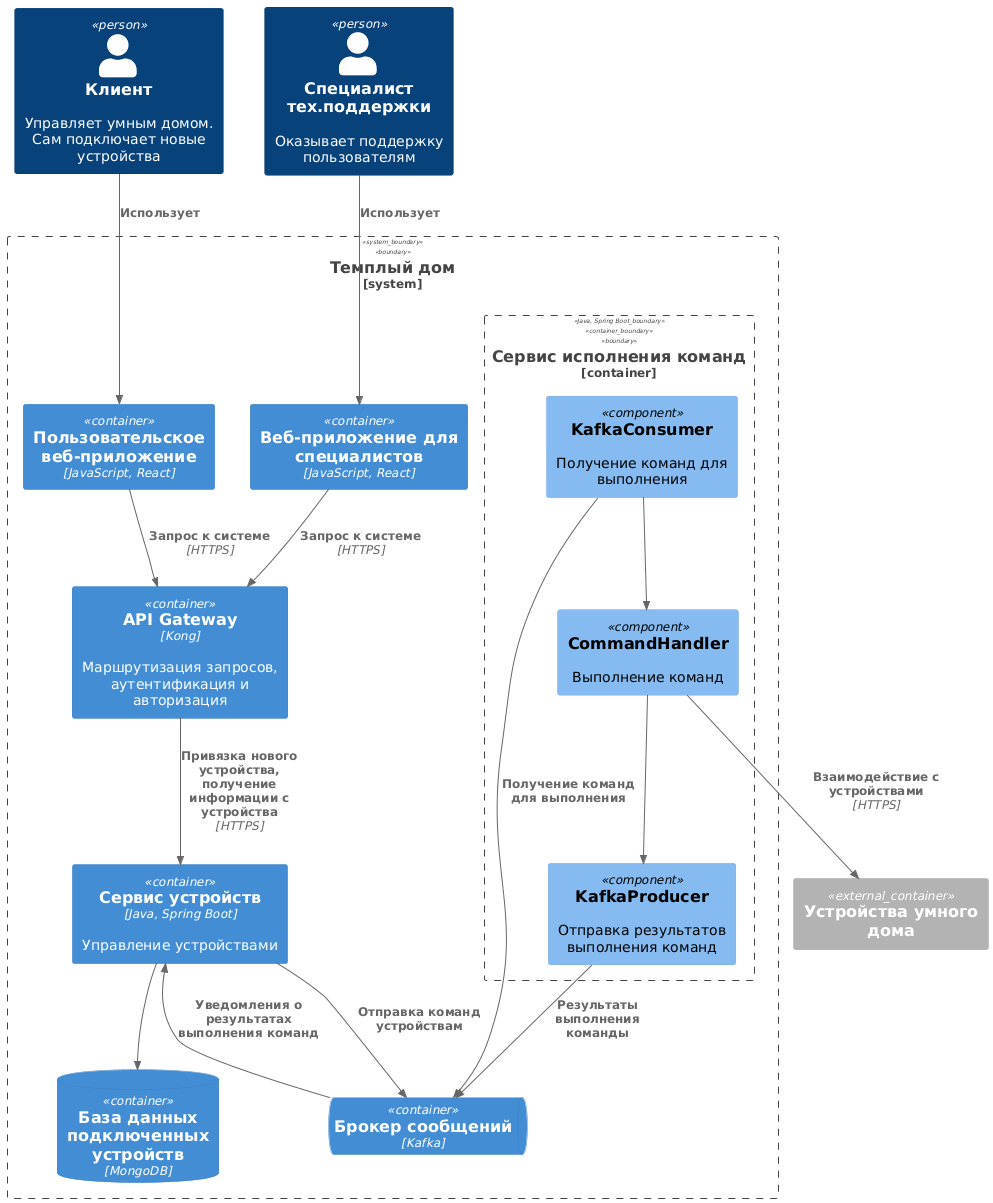

The diagram above was rendered by PlantUML. Its source (embedded in the PNG):
@startuml
!includeurl https://raw.githubusercontent.com/RicardoNiepel/C4-PlantUML/master/C4_Component.puml

Person(customer, "Клиент", "Управляет умным домом. Сам подключает новые устройства")
Person(support, "Специалист тех.поддержки", "Оказывает поддержку пользователям")

System_Boundary(warmhouse, "Темплый дом"){
    Container(customerapp, "Пользовательское веб-приложение", "JavaScript, React")
    Container(supportapp, "Веб-приложение для специалистов", "JavaScript, React")

    Container(gateway, "API Gateway", "Kong", "Маршрутизация запросов, аутентификация и авторизация")
    
    Container(deviceService, "Сервис устройств", "Java, Spring Boot", "Управление устройствами")
    ContainerDb(deviceDb, "База данных подключенных устройств", "MongoDB")

    Container_Boundary(commandHandlerService, "Сервис исполнения команд", "Java, Spring Boot", "Отправка команд устройствам, прием данных с устройств"){
        Component(CommandHandler, "CommandHandler", "", "Выполнение команд")
        Component(KafkaProducer, "KafkaProducer", "",  "Отправка результатов выполнения команд")
        Component(KafkaConsumer, "KafkaConsumer", "",  "Получение команд для выполнения")
    }
    ContainerQueue(kafka, "Брокер сообщений", "Kafka")
}

Container_Ext(device, "Устройства умного дома")

Rel(customer, customerapp, "Использует")
Rel(support, supportapp, "Использует")

Rel(customerapp, gateway, "Запрос к системе", "HTTPS")
Rel(supportapp, gateway, "Запрос к системе", "HTTPS")

Rel(gateway, deviceService, "Привязка нового устройства, получение информации с устройства", "HTTPS")
Rel(deviceService, deviceDb, "")

Rel(kafka, deviceService, "Уведомления о результатах выполнения команд")
Rel(deviceService, kafka, "Отправка команд устройствам")

Rel(KafkaConsumer, kafka, "Получение команд для выполнения")
Rel(KafkaConsumer, CommandHandler, "")

Rel(CommandHandler, KafkaProducer, "")
Rel(KafkaProducer, kafka, "Результаты выполнения команды")

Rel(CommandHandler, device, "Взаимодействие с устройствами", "HTTPS")
@enduml